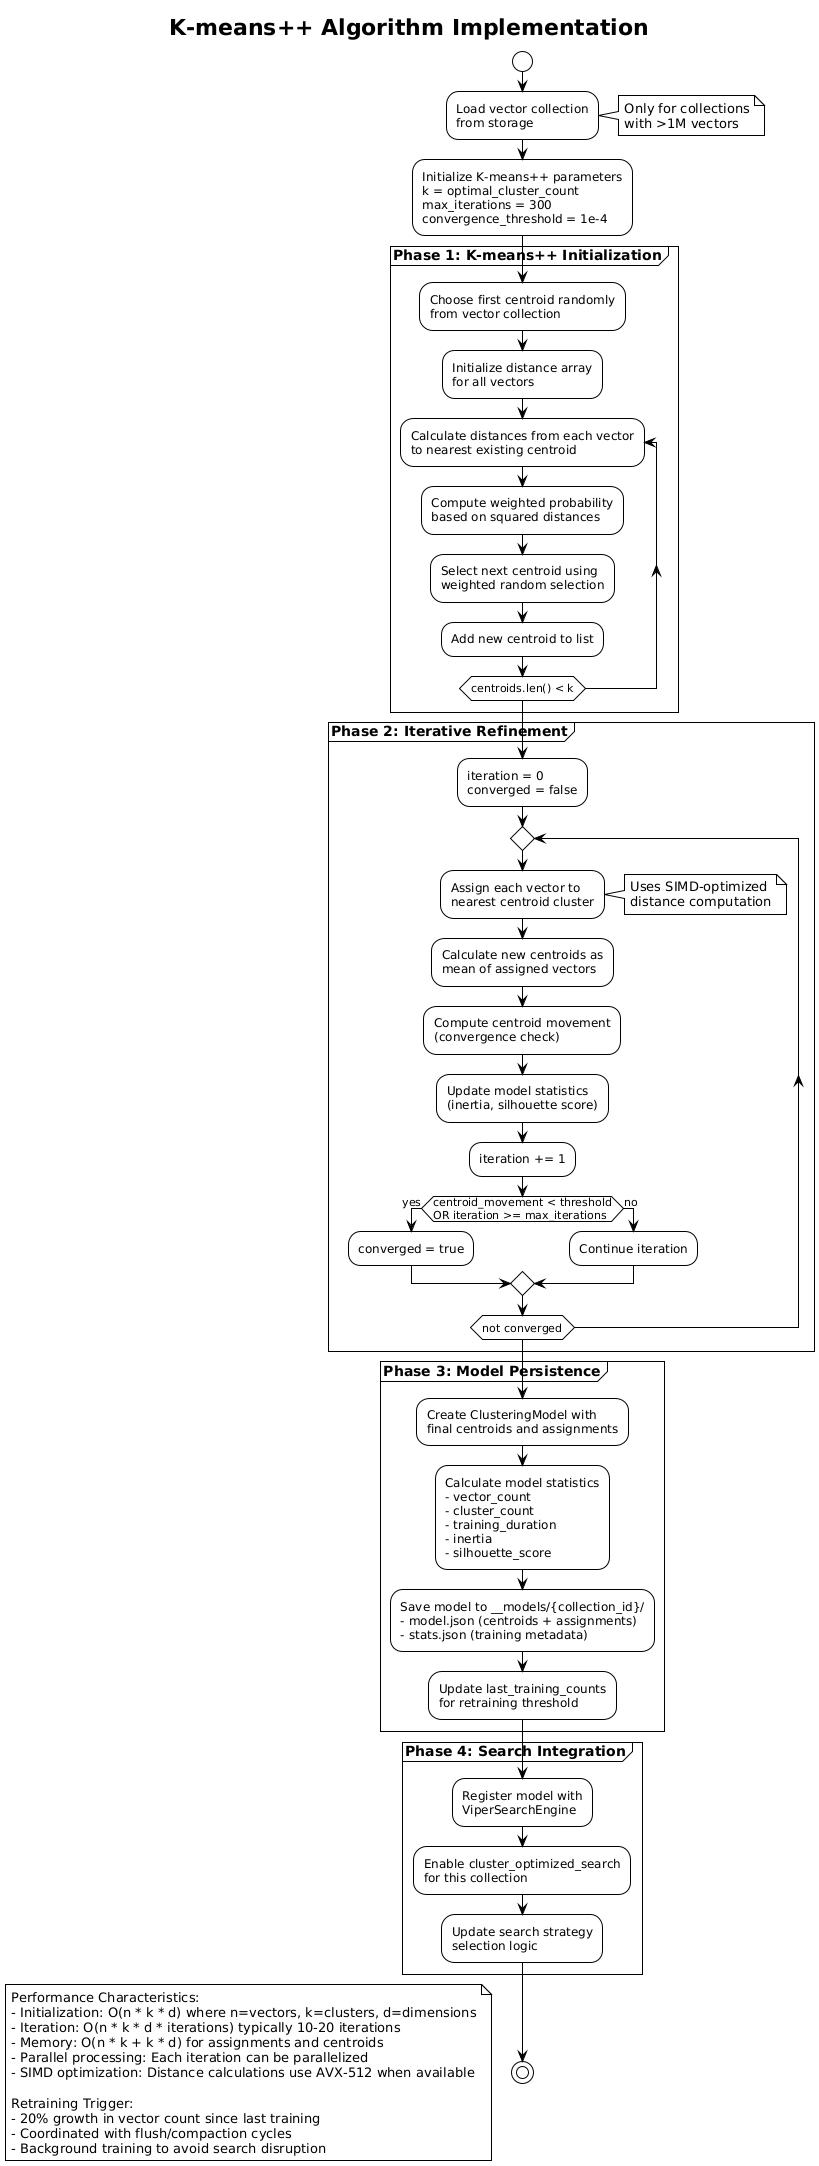

The diagram above was rendered by PlantUML. Its source (embedded in the PNG):
@startuml KMeans_Plus_Plus_Algorithm
!theme plain
title K-means++ Algorithm Implementation

start

:Load vector collection\nfrom storage;
note right: Only for collections\nwith >1M vectors

:Initialize K-means++ parameters\nk = optimal_cluster_count\nmax_iterations = 300\nconvergence_threshold = 1e-4;

partition "**Phase 1: K-means++ Initialization**" {
    :Choose first centroid randomly\nfrom vector collection;
    
    :Initialize distance array\nfor all vectors;
    
    repeat :Calculate distances from each vector\nto nearest existing centroid;
        :Compute weighted probability\nbased on squared distances;
        :Select next centroid using\nweighted random selection;
        :Add new centroid to list;
    repeat while (centroids.len() < k)
}

partition "**Phase 2: Iterative Refinement**" {
    :iteration = 0\nconverged = false;
    
    repeat
        :Assign each vector to\nnearest centroid cluster;
        note right: Uses SIMD-optimized\ndistance computation
        
        :Calculate new centroids as\nmean of assigned vectors;
        
        :Compute centroid movement\n(convergence check);
        
        :Update model statistics\n(inertia, silhouette score);
        
        :iteration += 1;
        
        if (centroid_movement < threshold\nOR iteration >= max_iterations) then (yes)
            :converged = true;
        else (no)
            :Continue iteration;
        endif
        
    repeat while (not converged)
}

partition "**Phase 3: Model Persistence**" {
    :Create ClusteringModel with\nfinal centroids and assignments;
    
    :Calculate model statistics\n- vector_count\n- cluster_count\n- training_duration\n- inertia\n- silhouette_score;
    
    :Save model to __models/{collection_id}/\n- model.json (centroids + assignments)\n- stats.json (training metadata);
    
    :Update last_training_counts\nfor retraining threshold;
}

partition "**Phase 4: Search Integration**" {
    :Register model with\nViperSearchEngine;
    
    :Enable cluster_optimized_search\nfor this collection;
    
    :Update search strategy\nselection logic;
}

stop

floating note 
    Performance Characteristics:
    - Initialization: O(n * k * d) where n=vectors, k=clusters, d=dimensions
    - Iteration: O(n * k * d * iterations) typically 10-20 iterations  
    - Memory: O(n * k + k * d) for assignments and centroids
    - Parallel processing: Each iteration can be parallelized
    - SIMD optimization: Distance calculations use AVX-512 when available
    
    Retraining Trigger:
    - 20% growth in vector count since last training
    - Coordinated with flush/compaction cycles
    - Background training to avoid search disruption
end note

@enduml